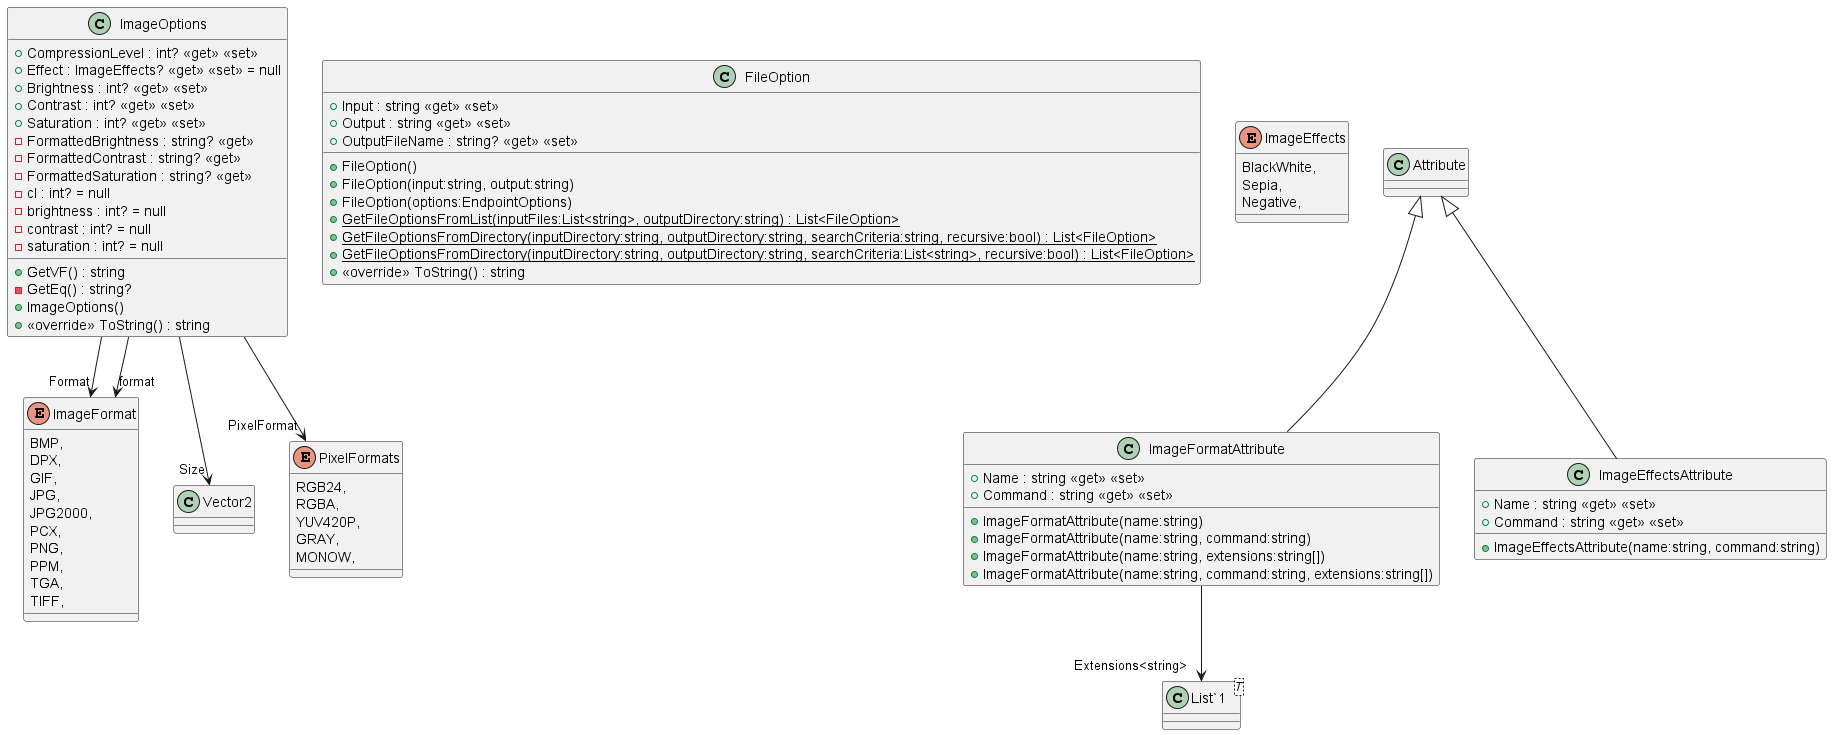

The diagram above was rendered by PlantUML. Its source (embedded in the PNG):
@startuml
!include .puml\Backend\Common\Options\ImageOptions.puml
!include .puml\Backend\Common\Options\FileOptions.puml
!include .puml\Backend\Enums\Image\ImageEffects.puml
!include .puml\Backend\Enums\Image\ImageFormat.puml
!include .puml\Backend\Enums\Image\PixelFormats.puml
!include .puml\Backend\Enums\Attributes\ImageFormatAttribute.puml
!include .puml\Backend\Enums\Attributes\ImageEffectsAttribute.puml
@enduml